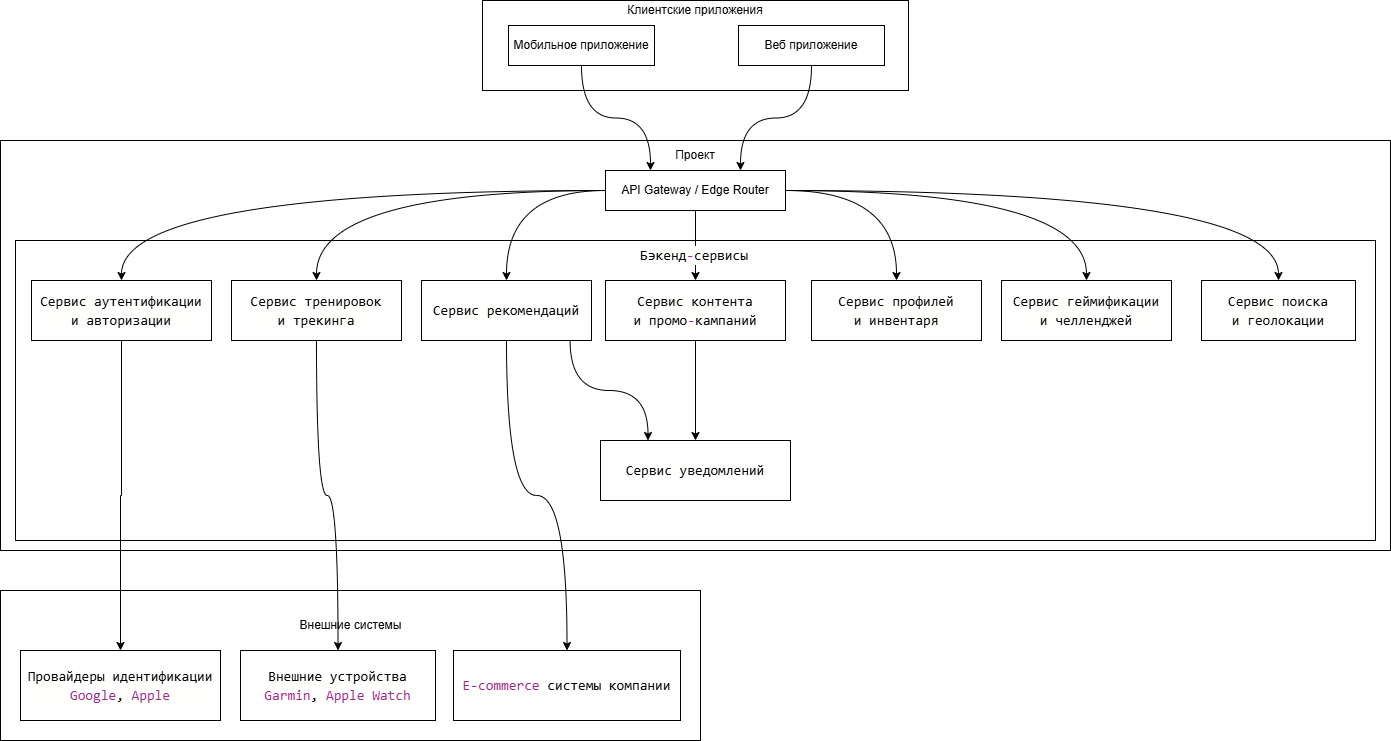

The diagram above was exported from draw.io. Its source (the exported page's mxGraphModel, read from the mxfile embedded in the PNG):
<mxGraphModel dx="2893" dy="1111" grid="1" gridSize="10" guides="1" tooltips="1" connect="1" arrows="1" fold="1" page="1" pageScale="1" pageWidth="827" pageHeight="1169" math="0" shadow="0">
  <root>
    <mxCell id="0" />
    <mxCell id="1" parent="0" />
    <mxCell id="Q_HShXBIJtqZvj2Z6mGX-1" parent="1" style="rounded=0;whiteSpace=wrap;html=1;" value="" vertex="1">
      <mxGeometry height="90" width="426" x="201" y="230" as="geometry" />
    </mxCell>
    <mxCell id="Q_HShXBIJtqZvj2Z6mGX-2" parent="1" style="rounded=0;whiteSpace=wrap;html=1;" value="" vertex="1">
      <mxGeometry height="410" width="1390" x="-281" y="370" as="geometry" />
    </mxCell>
    <mxCell id="Q_HShXBIJtqZvj2Z6mGX-5" parent="1" style="text;html=1;whiteSpace=wrap;strokeColor=none;fillColor=none;align=center;verticalAlign=middle;rounded=0;" value="Клиентские приложения" vertex="1">
      <mxGeometry height="20" width="146" x="341" y="230" as="geometry" />
    </mxCell>
    <mxCell id="Q_HShXBIJtqZvj2Z6mGX-24" edge="1" parent="1" source="Q_HShXBIJtqZvj2Z6mGX-6" style="edgeStyle=orthogonalEdgeStyle;rounded=0;orthogonalLoop=1;jettySize=auto;html=1;curved=1;entryX=0.25;entryY=0;entryDx=0;entryDy=0;" target="Q_HShXBIJtqZvj2Z6mGX-10">
      <mxGeometry relative="1" as="geometry" />
    </mxCell>
    <mxCell id="Q_HShXBIJtqZvj2Z6mGX-6" parent="1" style="rounded=0;whiteSpace=wrap;html=1;" value="Мобильное приложение" vertex="1">
      <mxGeometry height="40" width="146" x="227" y="255" as="geometry" />
    </mxCell>
    <mxCell id="Q_HShXBIJtqZvj2Z6mGX-25" edge="1" parent="1" source="Q_HShXBIJtqZvj2Z6mGX-7" style="edgeStyle=orthogonalEdgeStyle;rounded=0;orthogonalLoop=1;jettySize=auto;html=1;curved=1;entryX=0.75;entryY=0;entryDx=0;entryDy=0;" target="Q_HShXBIJtqZvj2Z6mGX-10" value="">
      <mxGeometry relative="1" as="geometry" />
    </mxCell>
    <mxCell id="Q_HShXBIJtqZvj2Z6mGX-7" parent="1" style="rounded=0;whiteSpace=wrap;html=1;" value="Веб приложение" vertex="1">
      <mxGeometry height="40" width="146" x="457" y="255" as="geometry" />
    </mxCell>
    <mxCell id="Q_HShXBIJtqZvj2Z6mGX-9" parent="1" style="text;html=1;whiteSpace=wrap;strokeColor=none;fillColor=none;align=center;verticalAlign=middle;rounded=0;" value="Проект" vertex="1">
      <mxGeometry height="30" width="60" x="384" y="370" as="geometry" />
    </mxCell>
    <mxCell id="Q_HShXBIJtqZvj2Z6mGX-26" edge="1" parent="1" source="Q_HShXBIJtqZvj2Z6mGX-10" style="edgeStyle=orthogonalEdgeStyle;rounded=0;orthogonalLoop=1;jettySize=auto;html=1;curved=1;" target="Q_HShXBIJtqZvj2Z6mGX-13">
      <mxGeometry relative="1" as="geometry" />
    </mxCell>
    <mxCell id="Q_HShXBIJtqZvj2Z6mGX-27" edge="1" parent="1" source="Q_HShXBIJtqZvj2Z6mGX-10" style="edgeStyle=orthogonalEdgeStyle;rounded=0;orthogonalLoop=1;jettySize=auto;html=1;curved=1;" target="Q_HShXBIJtqZvj2Z6mGX-15">
      <mxGeometry relative="1" as="geometry" />
    </mxCell>
    <mxCell id="Q_HShXBIJtqZvj2Z6mGX-28" edge="1" parent="1" source="Q_HShXBIJtqZvj2Z6mGX-10" style="edgeStyle=orthogonalEdgeStyle;rounded=0;orthogonalLoop=1;jettySize=auto;html=1;curved=1;" target="Q_HShXBIJtqZvj2Z6mGX-19">
      <mxGeometry relative="1" as="geometry" />
    </mxCell>
    <mxCell id="Q_HShXBIJtqZvj2Z6mGX-29" edge="1" parent="1" source="Q_HShXBIJtqZvj2Z6mGX-10" style="edgeStyle=orthogonalEdgeStyle;rounded=0;orthogonalLoop=1;jettySize=auto;html=1;" target="Q_HShXBIJtqZvj2Z6mGX-18">
      <mxGeometry relative="1" as="geometry" />
    </mxCell>
    <mxCell id="Q_HShXBIJtqZvj2Z6mGX-30" edge="1" parent="1" source="Q_HShXBIJtqZvj2Z6mGX-10" style="edgeStyle=orthogonalEdgeStyle;rounded=0;orthogonalLoop=1;jettySize=auto;html=1;curved=1;" target="Q_HShXBIJtqZvj2Z6mGX-14">
      <mxGeometry relative="1" as="geometry" />
    </mxCell>
    <mxCell id="Q_HShXBIJtqZvj2Z6mGX-31" edge="1" parent="1" source="Q_HShXBIJtqZvj2Z6mGX-10" style="edgeStyle=orthogonalEdgeStyle;rounded=0;orthogonalLoop=1;jettySize=auto;html=1;curved=1;" target="Q_HShXBIJtqZvj2Z6mGX-16">
      <mxGeometry relative="1" as="geometry" />
    </mxCell>
    <mxCell id="Q_HShXBIJtqZvj2Z6mGX-32" edge="1" parent="1" source="Q_HShXBIJtqZvj2Z6mGX-10" style="edgeStyle=orthogonalEdgeStyle;rounded=0;orthogonalLoop=1;jettySize=auto;html=1;curved=1;" target="Q_HShXBIJtqZvj2Z6mGX-17">
      <mxGeometry relative="1" as="geometry" />
    </mxCell>
    <mxCell id="Q_HShXBIJtqZvj2Z6mGX-10" parent="1" style="rounded=0;whiteSpace=wrap;html=1;" value="API Gateway / Edge Router" vertex="1">
      <mxGeometry height="40" width="180" x="324" y="400" as="geometry" />
    </mxCell>
    <mxCell id="Q_HShXBIJtqZvj2Z6mGX-11" parent="1" style="rounded=0;whiteSpace=wrap;html=1;fillColor=none;" value="" vertex="1">
      <mxGeometry height="300" width="1360" x="-266" y="470" as="geometry" />
    </mxCell>
    <mxCell id="Q_HShXBIJtqZvj2Z6mGX-12" parent="1" style="text;html=1;whiteSpace=wrap;strokeColor=none;fillColor=none;align=center;verticalAlign=middle;rounded=0;" value="&lt;div style=&quot;background-color: rgb(255, 255, 254); font-family: Consolas, &amp;quot;Courier New&amp;quot;, monospace; font-size: 14px; line-height: 19px; white-space: pre;&quot;&gt;Бэкенд&lt;span style=&quot;color: #a22889;&quot;&gt;-&lt;/span&gt;сервисы&lt;/div&gt;" vertex="1">
      <mxGeometry height="30" width="60" x="383" y="470" as="geometry" />
    </mxCell>
    <mxCell id="Q_HShXBIJtqZvj2Z6mGX-40" edge="1" parent="1" source="Q_HShXBIJtqZvj2Z6mGX-13" style="edgeStyle=orthogonalEdgeStyle;rounded=0;orthogonalLoop=1;jettySize=auto;html=1;entryX=0.5;entryY=0;entryDx=0;entryDy=0;" target="Q_HShXBIJtqZvj2Z6mGX-37">
      <mxGeometry relative="1" as="geometry" />
    </mxCell>
    <mxCell id="Q_HShXBIJtqZvj2Z6mGX-13" parent="1" style="rounded=0;whiteSpace=wrap;html=1;" value="&lt;div style=&quot;background-color: rgb(255, 255, 254); font-family: Consolas, &amp;quot;Courier New&amp;quot;, monospace; font-size: 14px; line-height: 19px; white-space: pre;&quot;&gt;Сервис аутентификации&lt;/div&gt;&lt;div style=&quot;background-color: rgb(255, 255, 254); font-family: Consolas, &amp;quot;Courier New&amp;quot;, monospace; font-size: 14px; line-height: 19px; white-space: pre;&quot;&gt;и авторизации&lt;/div&gt;" vertex="1">
      <mxGeometry height="60" width="180" x="-250" y="510" as="geometry" />
    </mxCell>
    <mxCell id="Q_HShXBIJtqZvj2Z6mGX-14" parent="1" style="rounded=0;whiteSpace=wrap;html=1;" value="&lt;div style=&quot;background-color: rgb(255, 255, 254); font-family: Consolas, &amp;quot;Courier New&amp;quot;, monospace; font-size: 14px; line-height: 19px; white-space: pre;&quot;&gt;&lt;div style=&quot;line-height: 19px;&quot;&gt;Сервис профилей&lt;/div&gt;&lt;div style=&quot;line-height: 19px;&quot;&gt;и инвентаря&lt;/div&gt;&lt;/div&gt;" vertex="1">
      <mxGeometry height="60" width="170" x="530" y="510" as="geometry" />
    </mxCell>
    <mxCell id="Q_HShXBIJtqZvj2Z6mGX-41" edge="1" parent="1" source="Q_HShXBIJtqZvj2Z6mGX-15" style="edgeStyle=orthogonalEdgeStyle;rounded=0;orthogonalLoop=1;jettySize=auto;html=1;curved=1;" target="Q_HShXBIJtqZvj2Z6mGX-38">
      <mxGeometry relative="1" as="geometry" />
    </mxCell>
    <mxCell id="Q_HShXBIJtqZvj2Z6mGX-15" parent="1" style="rounded=0;whiteSpace=wrap;html=1;" value="&lt;div style=&quot;background-color: rgb(255, 255, 254); font-family: Consolas, &amp;quot;Courier New&amp;quot;, monospace; font-size: 14px; line-height: 19px; white-space: pre;&quot;&gt;&lt;div style=&quot;line-height: 19px;&quot;&gt;&lt;div style=&quot;line-height: 19px;&quot;&gt;Сервис тренировок&lt;/div&gt;&lt;div style=&quot;line-height: 19px;&quot;&gt;и трекинга&lt;/div&gt;&lt;/div&gt;&lt;/div&gt;" vertex="1">
      <mxGeometry height="60" width="170" x="-50" y="510" as="geometry" />
    </mxCell>
    <mxCell id="Q_HShXBIJtqZvj2Z6mGX-16" parent="1" style="rounded=0;whiteSpace=wrap;html=1;" value="&lt;div style=&quot;background-color: rgb(255, 255, 254); font-family: Consolas, &amp;quot;Courier New&amp;quot;, monospace; font-size: 14px; line-height: 19px; white-space: pre;&quot;&gt;&lt;div style=&quot;line-height: 19px;&quot;&gt;&lt;div style=&quot;line-height: 19px;&quot;&gt;&lt;div style=&quot;line-height: 19px;&quot;&gt;Сервис геймификации&lt;/div&gt;&lt;div style=&quot;line-height: 19px;&quot;&gt;и челленджей&lt;/div&gt;&lt;/div&gt;&lt;/div&gt;&lt;/div&gt;" vertex="1">
      <mxGeometry height="60" width="170" x="720" y="510" as="geometry" />
    </mxCell>
    <mxCell id="Q_HShXBIJtqZvj2Z6mGX-17" parent="1" style="rounded=0;whiteSpace=wrap;html=1;" value="&lt;div style=&quot;background-color: rgb(255, 255, 254); font-family: Consolas, &amp;quot;Courier New&amp;quot;, monospace; font-size: 14px; line-height: 19px; white-space: pre;&quot;&gt;&lt;div style=&quot;line-height: 19px;&quot;&gt;&lt;div style=&quot;line-height: 19px;&quot;&gt;&lt;div style=&quot;line-height: 19px;&quot;&gt;&lt;div style=&quot;line-height: 19px;&quot;&gt;Сервис поиска&lt;/div&gt;&lt;div style=&quot;line-height: 19px;&quot;&gt;и геолокации&lt;/div&gt;&lt;/div&gt;&lt;/div&gt;&lt;/div&gt;&lt;/div&gt;" vertex="1">
      <mxGeometry height="60" width="154" x="920" y="510" as="geometry" />
    </mxCell>
    <mxCell id="Q_HShXBIJtqZvj2Z6mGX-34" edge="1" parent="1" source="Q_HShXBIJtqZvj2Z6mGX-18" style="edgeStyle=orthogonalEdgeStyle;rounded=0;orthogonalLoop=1;jettySize=auto;html=1;curved=1;" target="Q_HShXBIJtqZvj2Z6mGX-20">
      <mxGeometry relative="1" as="geometry" />
    </mxCell>
    <mxCell id="Q_HShXBIJtqZvj2Z6mGX-18" parent="1" style="rounded=0;whiteSpace=wrap;html=1;" value="&lt;div style=&quot;background-color: rgb(255, 255, 254); font-family: Consolas, &amp;quot;Courier New&amp;quot;, monospace; font-size: 14px; line-height: 19px; white-space: pre;&quot;&gt;&lt;div style=&quot;line-height: 19px;&quot;&gt;&lt;div style=&quot;line-height: 19px;&quot;&gt;&lt;div style=&quot;line-height: 19px;&quot;&gt;&lt;div style=&quot;line-height: 19px;&quot;&gt;&lt;div style=&quot;line-height: 19px;&quot;&gt;Сервис контента&lt;/div&gt;&lt;div style=&quot;line-height: 19px;&quot;&gt;и промо&lt;span style=&quot;color: rgb(162, 40, 137);&quot;&gt;-&lt;/span&gt;кампаний&lt;/div&gt;&lt;/div&gt;&lt;/div&gt;&lt;/div&gt;&lt;/div&gt;&lt;/div&gt;" vertex="1">
      <mxGeometry height="60" width="180" x="324" y="510" as="geometry" />
    </mxCell>
    <mxCell id="Q_HShXBIJtqZvj2Z6mGX-33" edge="1" parent="1" source="Q_HShXBIJtqZvj2Z6mGX-19" style="edgeStyle=orthogonalEdgeStyle;rounded=0;orthogonalLoop=1;jettySize=auto;html=1;exitX=0.874;exitY=0.997;exitDx=0;exitDy=0;curved=1;entryX=0.25;entryY=0;entryDx=0;entryDy=0;exitPerimeter=0;" target="Q_HShXBIJtqZvj2Z6mGX-20">
      <mxGeometry relative="1" as="geometry" />
    </mxCell>
    <mxCell id="Q_HShXBIJtqZvj2Z6mGX-42" edge="1" parent="1" source="Q_HShXBIJtqZvj2Z6mGX-19" style="edgeStyle=orthogonalEdgeStyle;rounded=0;orthogonalLoop=1;jettySize=auto;html=1;curved=1;" target="Q_HShXBIJtqZvj2Z6mGX-39">
      <mxGeometry relative="1" as="geometry" />
    </mxCell>
    <mxCell id="Q_HShXBIJtqZvj2Z6mGX-19" parent="1" style="rounded=0;whiteSpace=wrap;html=1;" value="&lt;div style=&quot;background-color: rgb(255, 255, 254); font-family: Consolas, &amp;quot;Courier New&amp;quot;, monospace; font-size: 14px; line-height: 19px; white-space: pre;&quot;&gt;&lt;div style=&quot;line-height: 19px;&quot;&gt;&lt;div style=&quot;line-height: 19px;&quot;&gt;&lt;div style=&quot;line-height: 19px;&quot;&gt;&lt;div style=&quot;line-height: 19px;&quot;&gt;&lt;div style=&quot;line-height: 19px;&quot;&gt;&lt;div style=&quot;line-height: 19px;&quot;&gt;Сервис рекомендаций&lt;/div&gt;&lt;/div&gt;&lt;/div&gt;&lt;/div&gt;&lt;/div&gt;&lt;/div&gt;&lt;/div&gt;" vertex="1">
      <mxGeometry height="60" width="170" x="140" y="510" as="geometry" />
    </mxCell>
    <mxCell id="Q_HShXBIJtqZvj2Z6mGX-20" parent="1" style="rounded=0;whiteSpace=wrap;html=1;" value="&lt;div style=&quot;background-color: rgb(255, 255, 254); font-family: Consolas, &amp;quot;Courier New&amp;quot;, monospace; font-size: 14px; line-height: 19px; white-space: pre;&quot;&gt;&lt;div style=&quot;line-height: 19px;&quot;&gt;&lt;div style=&quot;line-height: 19px;&quot;&gt;&lt;div style=&quot;line-height: 19px;&quot;&gt;&lt;div style=&quot;line-height: 19px;&quot;&gt;&lt;div style=&quot;line-height: 19px;&quot;&gt;Сервис уведомлений&lt;/div&gt;&lt;/div&gt;&lt;/div&gt;&lt;/div&gt;&lt;/div&gt;&lt;/div&gt;" vertex="1">
      <mxGeometry height="60" width="190" x="319" y="670" as="geometry" />
    </mxCell>
    <mxCell id="Q_HShXBIJtqZvj2Z6mGX-35" parent="1" style="rounded=0;whiteSpace=wrap;html=1;fillColor=none;" value="" vertex="1">
      <mxGeometry height="150" width="700" x="-281" y="820" as="geometry" />
    </mxCell>
    <mxCell id="Q_HShXBIJtqZvj2Z6mGX-36" parent="1" style="text;html=1;whiteSpace=wrap;strokeColor=none;fillColor=none;align=center;verticalAlign=middle;rounded=0;" value="Внешние системы" vertex="1">
      <mxGeometry height="30" width="135" x="1.5" y="840" as="geometry" />
    </mxCell>
    <mxCell id="Q_HShXBIJtqZvj2Z6mGX-37" parent="1" style="rounded=0;whiteSpace=wrap;html=1;" value="&lt;div style=&quot;background-color: rgb(255, 255, 254); font-family: Consolas, &amp;quot;Courier New&amp;quot;, monospace; font-size: 14px; line-height: 19px; white-space: pre;&quot;&gt;Провайдеры идентификации&lt;/div&gt;&lt;div style=&quot;background-color: rgb(255, 255, 254); font-family: Consolas, &amp;quot;Courier New&amp;quot;, monospace; font-size: 14px; line-height: 19px; white-space: pre;&quot;&gt;&lt;span style=&quot;color: #a22889;&quot;&gt;Google&lt;/span&gt;, &lt;span style=&quot;color: #a22889;&quot;&gt;Apple&lt;/span&gt;&lt;/div&gt;" vertex="1">
      <mxGeometry height="70" width="200" x="-261" y="880" as="geometry" />
    </mxCell>
    <mxCell id="Q_HShXBIJtqZvj2Z6mGX-38" parent="1" style="rounded=0;whiteSpace=wrap;html=1;" value="&lt;div style=&quot;background-color: rgb(255, 255, 254); font-family: Consolas, &amp;quot;Courier New&amp;quot;, monospace; font-size: 14px; line-height: 19px; white-space: pre;&quot;&gt;&lt;div style=&quot;line-height: 19px;&quot;&gt;Внешние устройства&lt;/div&gt;&lt;div style=&quot;line-height: 19px;&quot;&gt;&lt;span style=&quot;color: #a22889;&quot;&gt;Garmin&lt;/span&gt;, &lt;span style=&quot;color: #a22889;&quot;&gt;Apple&lt;/span&gt; &lt;span style=&quot;color: #a22889;&quot;&gt;Watch&lt;/span&gt;&lt;/div&gt;&lt;/div&gt;" vertex="1">
      <mxGeometry height="70" width="195" x="-41" y="880" as="geometry" />
    </mxCell>
    <mxCell id="Q_HShXBIJtqZvj2Z6mGX-39" parent="1" style="rounded=0;whiteSpace=wrap;html=1;" value="&lt;div style=&quot;background-color: rgb(255, 255, 254); font-family: Consolas, &amp;quot;Courier New&amp;quot;, monospace; font-size: 14px; line-height: 19px; white-space: pre;&quot;&gt;&lt;div style=&quot;line-height: 19px;&quot;&gt;&lt;div style=&quot;line-height: 19px;&quot;&gt;&lt;span style=&quot;color: #a22889;&quot;&gt;E-commerce&lt;/span&gt; системы компании&lt;/div&gt;&lt;/div&gt;&lt;/div&gt;" vertex="1">
      <mxGeometry height="70" width="227" x="172" y="880" as="geometry" />
    </mxCell>
  </root>
</mxGraphModel>